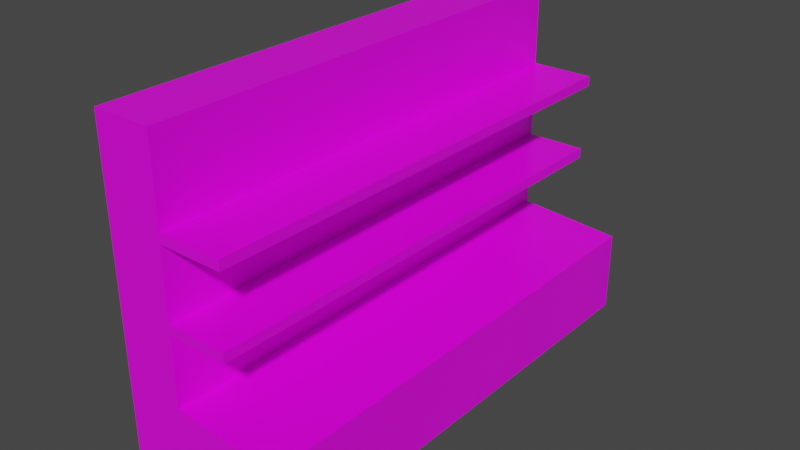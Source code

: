 # Source: shelf2.blend  (saved by Blender 2.93.21; exported with 4.5.12 LTS)
import bpy
from mathutils import Matrix  # noqa: F401  (used for matrix-valued properties, if any)

bpy.ops.wm.read_factory_settings(use_empty=True)
scene = bpy.context.scene
scene.name = 'Scene'

# ---- collections
col_collection = bpy.data.collections.new('Collection'); scene.collection.children.link(col_collection)

# ---- images (referenced by path relative to the original .blend; pixels are not part of the script)
import os
ASSET_DIR = os.environ.get("B2B_ASSET_DIR", "")  # directory of the original .blend (textures are referenced by path, not embedded)
HERE = os.path.dirname(os.path.abspath(__file__))  # packed textures are extracted next to this script under _unpacked/

def load_image(name, relpath, width, height, colorspace="sRGB"):
    """Load a texture the original file referenced (path relative to the .blend, or extracted next to this script)."""
    p = next((c for c in (os.path.join(HERE, relpath), os.path.join(ASSET_DIR, relpath)) if relpath and os.path.exists(c)), "")
    if p:
        img = bpy.data.images.load(p, check_existing=True)
        img.name = name
    else:  # same state as the original file: an image datablock whose file is absent (Cycles renders it pink)
        img = bpy.data.images.new(name, width, height)
        img.source = "FILE"
        img.filepath = "//" + (relpath or name)
    img.colorspace_settings.name = colorspace
    return img
img_creepydog_jpg = load_image('creepydog.jpg', 'creepydog.jpg', 1024, 1024, 'sRGB')

# ---- materials (node trees are filled in below, after node groups)
mat_material = bpy.data.materials.new('Material')
mat_material.alpha_threshold = 0.0
mat_material.use_transparent_shadow = False
mat_material.line_color = (0.0, 0.0, 0.0, 1.0)

# ---- material node trees
mat_material.use_nodes = True; mat_material.node_tree.nodes.clear()
_N = mat_material.node_tree.nodes; _L = mat_material.node_tree.links
n0 = _N.new('ShaderNodeOutputMaterial'); n0.name = 'Material Output'; n0.location = (300, 300)
n1 = _N.new('ShaderNodeBsdfPrincipled'); n1.name = 'Principled BSDF'; n1.location = (10, 300)
n1.distribution = 'GGX'
n1.subsurface_method = 'BURLEY'
n1.inputs[2].default_value = 0.4
n1.inputs[3].default_value = 1.45
n1.inputs[27].default_value = (0.0, 0.0, 0.0, 1.0)
n1.inputs[28].default_value = 1.0
n2 = _N.new('ShaderNodeTexImage'); n2.name = 'Image Texture'; n2.location = (-660, 221)
n2.image = img_creepydog_jpg
_L.new(n1.outputs[0], n0.inputs[0])
_L.new(n2.outputs[0], n1.inputs[0])
n0.is_active_output = True

# ---- world
world_world = bpy.data.worlds.new('World'); scene.world = world_world
world_world.use_nodes = True; world_world.node_tree.nodes.clear()
_N = world_world.node_tree.nodes; _L = world_world.node_tree.links
n0 = _N.new('ShaderNodeOutputWorld'); n0.name = 'World Output'; n0.location = (300, 300)
n1 = _N.new('ShaderNodeBackground'); n1.name = 'Background'; n1.location = (10, 300)
n1.inputs[0].default_value = (0.05088, 0.05088, 0.05088, 1.0)
_L.new(n1.outputs[0], n0.inputs[0])
n0.is_active_output = True
world_world.color = (0.05088, 0.05088, 0.05088)
world_world.use_sun_shadow = False
world_world.sun_shadow_jitter_overblur = 0.0

# ---- meshes
me_cube = bpy.data.meshes.new('Cube')
me_cube.from_pydata([(-0.5372, -4.409, -2.973), (-0.5372, -4.409, 2.973), (-0.5372, 4.409, -2.973), (-0.5372, 4.409, 2.973), (2.452, -4.409, -2.973), (0.5372, -4.409, 2.973), (2.452, 4.409, -2.973), (0.5372, 4.409, 2.973), (0.5372, 4.409, -1.342), (0.5372, -4.409, -1.342), (2.452, 4.409, -1.487), (0.5372, -4.409, 1.487), (0.5372, 4.409, 1.487), (2.452, -4.409, -1.487), (0.2686, -4.409, 1.487), (0.5372, 4.409, 0.07249), (0.5372, -4.409, 0.07249), (0.5372, 4.409, -0.1053), (0.5372, -4.409, 1.309), (0.5372, 4.409, 1.309), (0.5372, -4.409, -0.1053), (1.626, 4.409, 0.07249), (1.626, -4.409, 0.07249), (1.626, 4.409, -0.1053), (1.626, -4.409, -0.1053), (1.69, -4.409, 1.487), (1.69, 4.409, 1.487), (1.69, -4.409, 1.309), (1.69, 4.409, 1.309)], [], [(11, 12, 26, 25), (3, 1, 0, 2), (7, 12, 11, 5), (3, 2, 6, 10, 8, 17, 23, 21, 15, 19, 28, 26, 12, 7), (28, 27, 25, 26), (10, 13, 9, 8), (24, 22, 21, 23), (18, 27, 28, 19), (17, 20, 24, 23), (8, 9, 20, 17), (15, 16, 18, 19), (5, 11, 25, 27, 18, 16, 22, 24, 20, 9, 13, 4, 0, 1), (15, 21, 22, 16), (4, 6, 2, 0), (4, 13, 10, 6), (11, 14, 25), (3, 7, 5, 1)])
_uv = me_cube.uv_layers.new(name='UVMap')
_uv.uv.foreach_set('vector', [0.4375, 0.25, 0.4375, 0.0, 0.4375, 0.0, 0.4375, 0.25, 0.375, 0.75, 0.375, 0.5, 0.625, 0.5, 0.625, 0.75, 0.375, 0.0, 0.4375, 0.0, 0.4375, 0.25, 0.375, 0.25, 0.375, 0.75, 0.625, 0.75, 0.625, 1.0, 0.5625, 1.0, 0.5, 1.0, 0.4844, 1.0, 0.4844, 1.0, 0.4688, 1.0, 0.4688, 1.0, 0.4531, 1.0, 0.4531, 1.0, 0.4375, 1.0, 0.4375, 1.0, 0.375, 1.0, 0.4531, 0.0, 0.4531, 0.25, 0.4375, 0.25, 0.4375, 0.0, 0.5625, 0.0, 0.5625, 0.25, 0.5, 0.25, 0.5, 0.0, 0.4844, 0.25, 0.4688, 0.25, 0.4688, 0.0, 0.4844, 0.0, 0.4531, 0.25, 0.4531, 0.25, 0.4531, 0.0, 0.4531, 0.0, 0.4844, 0.0, 0.4844, 0.25, 0.4844, 0.25, 0.4844, 0.0, 0.5, 0.0, 0.5, 0.25, 0.4844, 0.25, 0.4844, 0.0, 0.4688, 0.0, 0.4688, 0.25, 0.4531, 0.25, 0.4531, 0.0, 0.375, 0.25, 0.4375, 0.25, 0.4375, 0.25, 0.4531, 0.25, 0.4531, 0.25, 0.4688, 0.25, 0.4688, 0.25, 0.4844, 0.25, 0.4844, 0.25, 0.5, 0.25, 0.5625, 0.25, 0.625, 0.25, 0.625, 0.5, 0.375, 0.5, 0.4688, 0.0, 0.4688, 0.0, 0.4688, 0.25, 0.4688, 0.25, 0.875, 0.5, 0.875, 0.75, 0.625, 0.75, 0.625, 0.5, 0.625, 0.25, 0.5625, 0.25, 0.5625, 0.0, 0.625, 0.0, 0.4375, 0.25, 0.4375, 0.3125, 0.4375, 0.25, 0.375, 0.75, 0.125, 0.75, 0.125, 0.5, 0.375, 0.5])
me_cube.materials.append(mat_material)
me_cube.use_remesh_preserve_volume = False
me_cube.use_remesh_preserve_attributes = False
me_cube.use_mirror_vertex_groups = False
me_cube.update()

# ---- objects
ob_shelf2 = bpy.data.objects.new('shelf2', me_cube)

# ---- transforms, parenting, visibility, modifiers, constraints
ob_shelf2.location = (0.0, 0.0, 0.0)
ob_shelf2.lock_rotations_4d = False
ob_shelf2.empty_display_type = 'ARROWS'
ob_shelf2.lineart.crease_threshold = 0.0

# ---- collection membership
col_collection.objects.link(ob_shelf2)

# ---- scene / render settings (as saved in the file)
scene.frame_start = 1; scene.frame_end = 250; scene.frame_set(1)
scene.render.engine = 'BLENDER_EEVEE_NEXT'
scene.cycles.use_denoising = False
scene.cycles.samples = 128
scene.cycles.sampling_pattern = 'TABULATED_SOBOL'
scene.cycles.use_adaptive_sampling = False
scene.cycles.use_light_tree = False
scene.view_settings.view_transform = 'Filmic'
bpy.context.view_layer.update()

# ---- added for rendering (the .blend has no active camera and no usable light): camera, sun
cam_auto = bpy.data.cameras.new('AutoCamera')
cam_auto.lens = 50.0
cam_auto.sensor_width = 36.0
cam_auto.clip_end = 1000.0
ob_auto_camera = bpy.data.objects.new('AutoCamera', cam_auto)
scene.collection.objects.link(ob_auto_camera)
ob_auto_camera.location = (11.1784, -12.2653, 8.17684)
ob_auto_camera.rotation_euler = (1.09748, -7.21219e-08, 0.694738)
scene.camera = ob_auto_camera
light_auto_sun = bpy.data.lights.new('AutoSun', 'SUN')
light_auto_sun.energy = 3.0
light_auto_sun.angle = 0.0523599
ob_auto_sun = bpy.data.objects.new('AutoSun', light_auto_sun)
scene.collection.objects.link(ob_auto_sun)
ob_auto_sun.rotation_euler = (0.872665, 0.174533, 0.523599)
bpy.context.view_layer.update()
